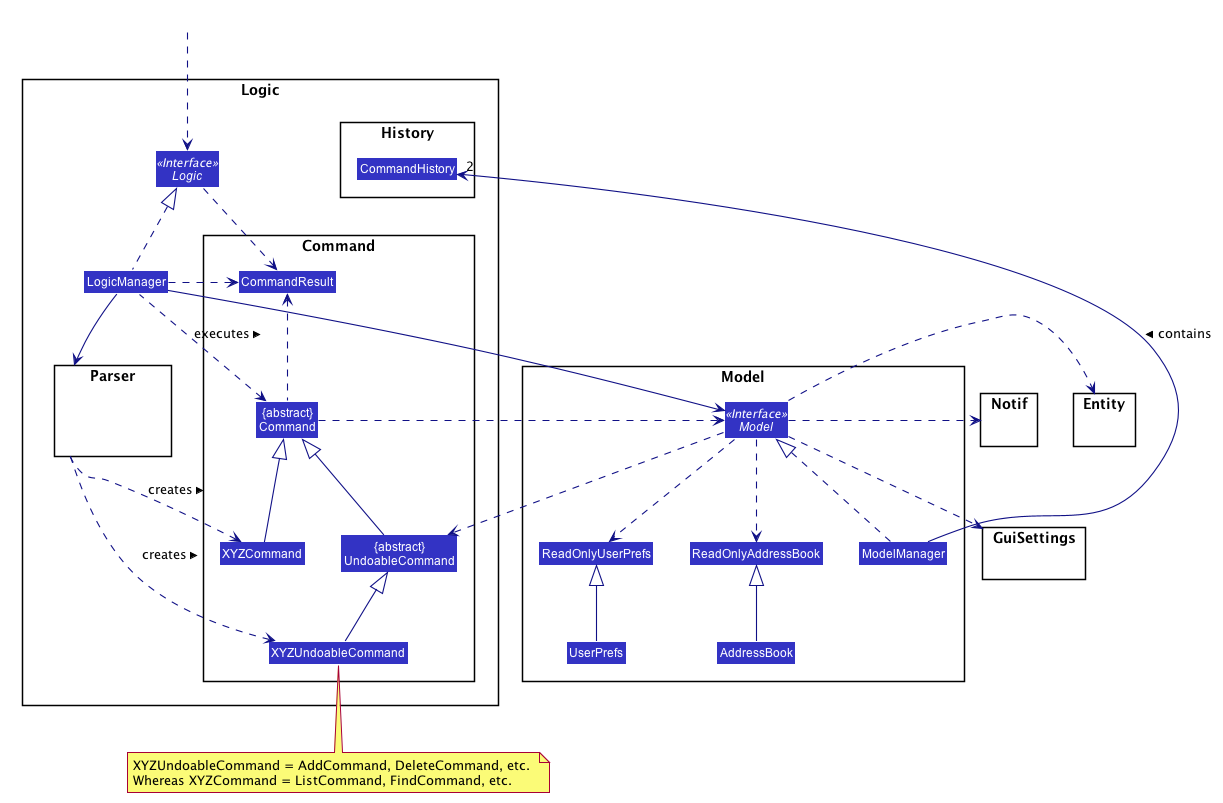

The diagram above was rendered by PlantUML. Its source (embedded in the PNG):
@startuml








skinparam BackgroundColor #FFFFFFF

skinparam Shadowing false

skinparam Class {
    FontColor #FFFFFF
    BorderThickness 1
    BorderColor #FFFFFF
    StereotypeFontColor #FFFFFF
    FontName Arial
}

skinparam Actor {
    BorderColor #000000
    Color #000000
    FontName Arial
}

skinparam Sequence {
    MessageAlign center
    BoxFontSize 15
    BoxPadding 0
    BoxFontColor #FFFFFF
    FontName Arial
}

skinparam Participant {
    FontColor #FFFFFFF
    Padding 20
}

skinparam MinClassWidth 50
skinparam ParticipantPadding 10
skinparam Shadowing false
skinparam DefaultTextAlignment center
skinparam packageStyle Rectangle

hide footbox
hide members
hide circle
skinparam arrowThickness 1.1
skinparam arrowColor #101086
skinparam classBackgroundColor #3333C4

package Logic {

package Parser {
class Hidden #FFFFFF
}


package Command {
Class XYZCommand
Class XYZUndoableCommand
Class CommandResult
Class "{abstract}\nUndoableCommand" as UndoableCommand
Class "{abstract}\nCommand" as Command
}

package History {
Class CommandHistory
}

Interface Logic <<Interface>>
Class LogicManager
}

package Model {
Interface Model <<Interface>>
Class AddressBook
Class ReadOnlyAddressBook
Class ModelManager
Class UserPrefs
Class ReadOnlyUserPrefs

}

package Entity {
}

package Notif {
}

package GuiSettings {
}

Class HiddenOutside #FFFFFF
HiddenOutside ..> Logic

LogicManager .up.|> Logic
LogicManager --> Parser

Parser ..> XYZCommand : creates >
Parser ..> XYZUndoableCommand : creates >

UndoableCommand -up-|> Command
XYZCommand -up-|> Command
XYZUndoableCommand -up-|> UndoableCommand
LogicManager .left.> Command : executes >

LogicManager --> Model
Model ..> UndoableCommand
Model .right.> Entity
Model ..> GuiSettings
Model .right.> Notif
Model ..> ReadOnlyAddressBook
Model ..> ReadOnlyUserPrefs

AddressBook -up-|> ReadOnlyAddressBook
UserPrefs -up-|> ReadOnlyUserPrefs

Command .right.> Model

note bottom of XYZUndoableCommand: XYZUndoableCommand = AddCommand, DeleteCommand, etc. \nWhereas XYZCommand = ListCommand, FindCommand, etc.

Logic ..> CommandResult
LogicManager .down.> CommandResult
Command .up.> CommandResult
CommandResult -[hidden]-> Parser

ModelManager .up.|> Model
ModelManager -->"2" CommandHistory: contains >


@enduml